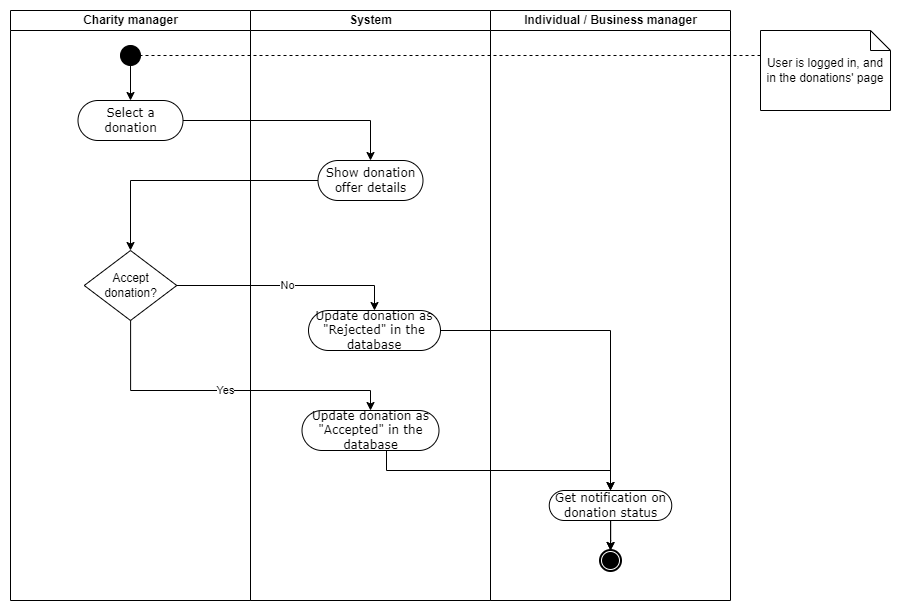

The diagram above was exported from draw.io. Its source (the exported page's mxGraphModel, read from the mxfile embedded in the PNG):
<mxGraphModel dx="996" dy="729" grid="1" gridSize="10" guides="1" tooltips="1" connect="1" arrows="1" fold="1" page="1" pageScale="1" pageWidth="827" pageHeight="1169" math="0" shadow="0">
  <root>
    <mxCell id="0" />
    <mxCell id="1" parent="0" />
    <mxCell id="79R6ize7fVDK7rVM_JT5-1" value="Charity manager" style="swimlane;html=1;startSize=20;" vertex="1" parent="1">
      <mxGeometry x="50" y="20" width="240" height="590" as="geometry" />
    </mxCell>
    <mxCell id="79R6ize7fVDK7rVM_JT5-2" value="" style="ellipse;whiteSpace=wrap;html=1;rounded=0;shadow=0;comic=0;labelBackgroundColor=none;strokeWidth=1;fillColor=#000000;fontFamily=Verdana;fontSize=12;align=center;" vertex="1" parent="79R6ize7fVDK7rVM_JT5-1">
      <mxGeometry x="110" y="35" width="20" height="20" as="geometry" />
    </mxCell>
    <mxCell id="79R6ize7fVDK7rVM_JT5-3" style="edgeStyle=orthogonalEdgeStyle;rounded=0;orthogonalLoop=1;jettySize=auto;html=1;entryX=0.5;entryY=0;entryDx=0;entryDy=0;exitX=0;exitY=1;exitDx=0;exitDy=0;" edge="1" parent="79R6ize7fVDK7rVM_JT5-1" source="79R6ize7fVDK7rVM_JT5-2" target="IhkJ2uB3e_oPft-VperR-1">
      <mxGeometry relative="1" as="geometry">
        <mxPoint x="120.05882352941171" y="115" as="sourcePoint" />
        <mxPoint x="120" y="80" as="targetPoint" />
        <Array as="points">
          <mxPoint x="120" y="52" />
        </Array>
      </mxGeometry>
    </mxCell>
    <mxCell id="IhkJ2uB3e_oPft-VperR-1" value="Select a donation" style="rounded=1;whiteSpace=wrap;html=1;shadow=0;comic=0;labelBackgroundColor=none;strokeWidth=1;fontFamily=Verdana;fontSize=12;align=center;arcSize=50;" vertex="1" parent="79R6ize7fVDK7rVM_JT5-1">
      <mxGeometry x="67.5" y="90" width="105" height="40" as="geometry" />
    </mxCell>
    <mxCell id="79R6ize7fVDK7rVM_JT5-40" value="Accept donation?" style="rhombus;whiteSpace=wrap;html=1;" vertex="1" parent="79R6ize7fVDK7rVM_JT5-1">
      <mxGeometry x="73.75" y="240" width="92.5" height="70" as="geometry" />
    </mxCell>
    <mxCell id="79R6ize7fVDK7rVM_JT5-29" value="System" style="swimlane;html=1;startSize=20;" vertex="1" parent="1">
      <mxGeometry x="290" y="20" width="240" height="590" as="geometry" />
    </mxCell>
    <mxCell id="79R6ize7fVDK7rVM_JT5-31" value="Update donation as &quot;Accepted&quot; in the database" style="rounded=1;whiteSpace=wrap;html=1;shadow=0;comic=0;labelBackgroundColor=none;strokeWidth=1;fontFamily=Verdana;fontSize=12;align=center;arcSize=50;" vertex="1" parent="79R6ize7fVDK7rVM_JT5-29">
      <mxGeometry x="51.5" y="400" width="137" height="40" as="geometry" />
    </mxCell>
    <mxCell id="79R6ize7fVDK7rVM_JT5-36" value="Update donation as &quot;Rejected&quot; in the database" style="rounded=1;whiteSpace=wrap;html=1;shadow=0;comic=0;labelBackgroundColor=none;strokeWidth=1;fontFamily=Verdana;fontSize=12;align=center;arcSize=50;" vertex="1" parent="79R6ize7fVDK7rVM_JT5-29">
      <mxGeometry x="58" y="300" width="132" height="40" as="geometry" />
    </mxCell>
    <mxCell id="IhkJ2uB3e_oPft-VperR-2" value="Show donation offer details" style="rounded=1;whiteSpace=wrap;html=1;shadow=0;comic=0;labelBackgroundColor=none;strokeWidth=1;fontFamily=Verdana;fontSize=12;align=center;arcSize=50;" vertex="1" parent="79R6ize7fVDK7rVM_JT5-29">
      <mxGeometry x="67.5" y="150" width="105" height="40" as="geometry" />
    </mxCell>
    <mxCell id="79R6ize7fVDK7rVM_JT5-37" value="Individual / Business manager" style="swimlane;html=1;startSize=20;" vertex="1" parent="1">
      <mxGeometry x="530" y="20" width="240" height="590" as="geometry" />
    </mxCell>
    <mxCell id="79R6ize7fVDK7rVM_JT5-7" value="Get notification on donation status" style="rounded=1;whiteSpace=wrap;html=1;shadow=0;comic=0;labelBackgroundColor=none;strokeWidth=1;fontFamily=Verdana;fontSize=12;align=center;arcSize=50;" vertex="1" parent="79R6ize7fVDK7rVM_JT5-37">
      <mxGeometry x="58.75" y="480" width="122.5" height="30" as="geometry" />
    </mxCell>
    <mxCell id="79R6ize7fVDK7rVM_JT5-47" value="" style="shape=mxgraph.bpmn.shape;html=1;verticalLabelPosition=bottom;labelBackgroundColor=#ffffff;verticalAlign=top;perimeter=ellipsePerimeter;outline=end;symbol=terminate;rounded=0;shadow=0;comic=0;strokeWidth=1;fontFamily=Verdana;fontSize=12;align=center;" vertex="1" parent="79R6ize7fVDK7rVM_JT5-37">
      <mxGeometry x="110" y="540" width="20" height="20" as="geometry" />
    </mxCell>
    <mxCell id="79R6ize7fVDK7rVM_JT5-48" style="edgeStyle=orthogonalEdgeStyle;rounded=0;orthogonalLoop=1;jettySize=auto;html=1;entryX=0.5;entryY=0;entryDx=0;entryDy=0;" edge="1" parent="79R6ize7fVDK7rVM_JT5-37" source="79R6ize7fVDK7rVM_JT5-7" target="79R6ize7fVDK7rVM_JT5-47">
      <mxGeometry relative="1" as="geometry" />
    </mxCell>
    <mxCell id="0xIDdjAW9Ir17DNDCJRC-1" value="" style="edgeStyle=orthogonalEdgeStyle;rounded=0;orthogonalLoop=1;jettySize=auto;html=1;" edge="1" parent="79R6ize7fVDK7rVM_JT5-37" source="79R6ize7fVDK7rVM_JT5-7" target="79R6ize7fVDK7rVM_JT5-47">
      <mxGeometry relative="1" as="geometry" />
    </mxCell>
    <mxCell id="79R6ize7fVDK7rVM_JT5-46" style="edgeStyle=orthogonalEdgeStyle;rounded=0;orthogonalLoop=1;jettySize=auto;html=1;" edge="1" parent="1" source="79R6ize7fVDK7rVM_JT5-31" target="79R6ize7fVDK7rVM_JT5-7">
      <mxGeometry relative="1" as="geometry">
        <Array as="points">
          <mxPoint x="426" y="480" />
          <mxPoint x="650" y="480" />
        </Array>
      </mxGeometry>
    </mxCell>
    <mxCell id="79R6ize7fVDK7rVM_JT5-49" style="edgeStyle=orthogonalEdgeStyle;rounded=0;orthogonalLoop=1;jettySize=auto;html=1;entryX=1;entryY=0.5;entryDx=0;entryDy=0;endArrow=none;endFill=0;dashed=1;" edge="1" parent="1" source="79R6ize7fVDK7rVM_JT5-50" target="79R6ize7fVDK7rVM_JT5-2">
      <mxGeometry relative="1" as="geometry">
        <Array as="points">
          <mxPoint x="720" y="65" />
          <mxPoint x="720" y="65" />
        </Array>
      </mxGeometry>
    </mxCell>
    <mxCell id="79R6ize7fVDK7rVM_JT5-50" value="User is logged in, and in the donations' page" style="shape=note;size=20;whiteSpace=wrap;html=1;" vertex="1" parent="1">
      <mxGeometry x="800" y="40" width="130" height="80" as="geometry" />
    </mxCell>
    <mxCell id="IhkJ2uB3e_oPft-VperR-3" style="edgeStyle=orthogonalEdgeStyle;rounded=0;orthogonalLoop=1;jettySize=auto;html=1;" edge="1" parent="1" source="IhkJ2uB3e_oPft-VperR-1" target="IhkJ2uB3e_oPft-VperR-2">
      <mxGeometry relative="1" as="geometry" />
    </mxCell>
    <mxCell id="IhkJ2uB3e_oPft-VperR-4" style="edgeStyle=orthogonalEdgeStyle;rounded=0;orthogonalLoop=1;jettySize=auto;html=1;entryX=0.5;entryY=0;entryDx=0;entryDy=0;" edge="1" parent="1" source="IhkJ2uB3e_oPft-VperR-2" target="79R6ize7fVDK7rVM_JT5-40">
      <mxGeometry relative="1" as="geometry" />
    </mxCell>
    <mxCell id="fJ9DDdFEdWgpAau7A_9m-3" value="No" style="edgeStyle=orthogonalEdgeStyle;rounded=0;orthogonalLoop=1;jettySize=auto;html=1;entryX=0.5;entryY=0;entryDx=0;entryDy=0;" edge="1" parent="1" source="79R6ize7fVDK7rVM_JT5-40" target="79R6ize7fVDK7rVM_JT5-36">
      <mxGeometry relative="1" as="geometry" />
    </mxCell>
    <mxCell id="wc-QaWOwtl03eMlbG-xE-1" value="Yes" style="edgeStyle=orthogonalEdgeStyle;rounded=0;orthogonalLoop=1;jettySize=auto;html=1;entryX=0.5;entryY=0;entryDx=0;entryDy=0;" edge="1" parent="1" source="79R6ize7fVDK7rVM_JT5-40" target="79R6ize7fVDK7rVM_JT5-31">
      <mxGeometry relative="1" as="geometry">
        <mxPoint x="250" y="540" as="targetPoint" />
        <Array as="points">
          <mxPoint x="170" y="400" />
          <mxPoint x="410" y="400" />
        </Array>
      </mxGeometry>
    </mxCell>
    <mxCell id="CsLMS-_U-Z_BH01AifRd-1" style="edgeStyle=orthogonalEdgeStyle;rounded=0;orthogonalLoop=1;jettySize=auto;html=1;entryX=0.5;entryY=0;entryDx=0;entryDy=0;" edge="1" parent="1" source="79R6ize7fVDK7rVM_JT5-36" target="79R6ize7fVDK7rVM_JT5-7">
      <mxGeometry relative="1" as="geometry" />
    </mxCell>
  </root>
</mxGraphModel>